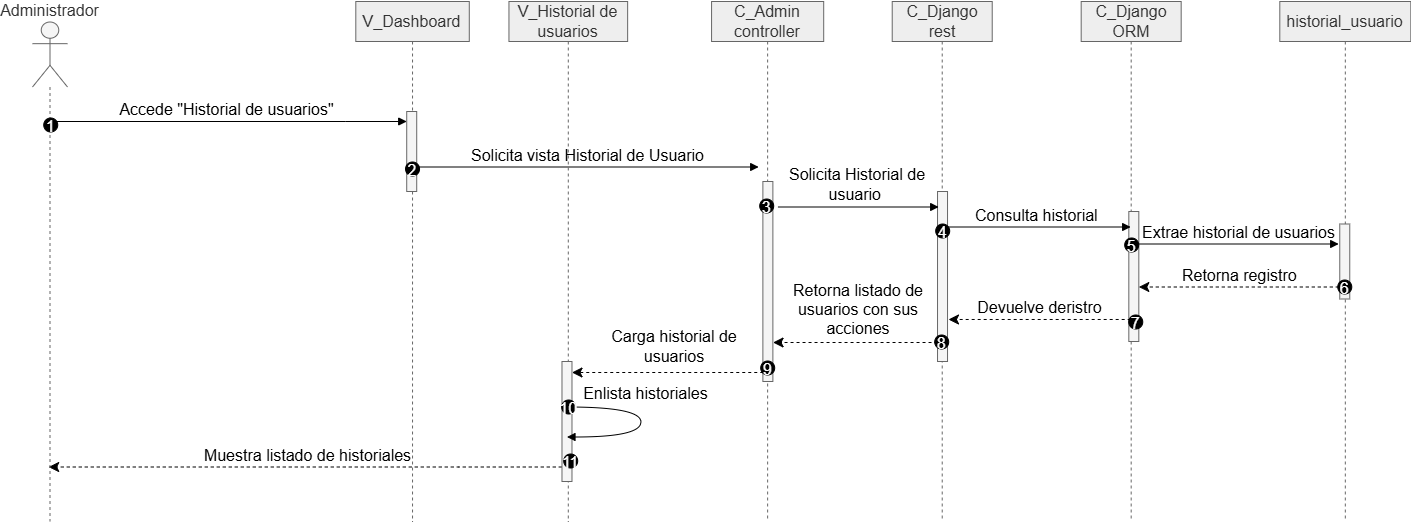

The diagram above was exported from draw.io. Its source (the exported page's mxGraphModel, read from the mxfile embedded in the PNG):
<mxGraphModel dx="1418" dy="855" grid="1" gridSize="10" guides="1" tooltips="1" connect="1" arrows="1" fold="1" page="1" pageScale="1" pageWidth="827" pageHeight="1169" math="0" shadow="0">
  <root>
    <mxCell id="0" />
    <mxCell id="1" parent="0" />
    <mxCell id="DMOWyxW_9Gnf1YbJup1h-1" edge="1" parent="1" source="DMOWyxW_9Gnf1YbJup1h-14" style="html=1;verticalAlign=bottom;endArrow=classic;dashed=1;endSize=8;curved=0;rounded=0;movable=1;resizable=1;rotatable=1;deletable=1;editable=1;locked=0;connectable=1;fillColor=#f5f5f5;strokeColor=light-dark(#000000, #959595);fontSize=16;endFill=1;labelBackgroundColor=none;" target="DMOWyxW_9Gnf1YbJup1h-12" value="&lt;font&gt;Retorna registro&amp;nbsp;&lt;/font&gt;">
      <mxGeometry relative="1" as="geometry">
        <Array as="points">
          <mxPoint x="1286.2000000000003" y="525.5" />
        </Array>
        <mxPoint x="1286.9199999999996" y="532.9099999999999" as="sourcePoint" />
        <mxPoint x="1163.6699999999996" y="532.9099999999999" as="targetPoint" />
      </mxGeometry>
    </mxCell>
    <mxCell id="DMOWyxW_9Gnf1YbJup1h-2" edge="1" parent="1" source="DMOWyxW_9Gnf1YbJup1h-20" style="html=1;verticalAlign=bottom;endArrow=classic;dashed=1;endSize=8;curved=0;rounded=0;movable=1;resizable=1;rotatable=1;deletable=1;editable=1;locked=0;connectable=1;fillColor=#f5f5f5;strokeColor=light-dark(#000000, #959595);fontSize=16;endFill=1;labelBackgroundColor=none;" value="">
      <mxGeometry relative="1" as="geometry">
        <mxPoint x="1006.2000000000003" y="585.5" as="sourcePoint" />
        <mxPoint x="850.5600000000009" y="581" as="targetPoint" />
      </mxGeometry>
    </mxCell>
    <mxCell id="DMOWyxW_9Gnf1YbJup1h-3" edge="1" parent="1" source="DMOWyxW_9Gnf1YbJup1h-7" style="html=1;verticalAlign=bottom;endArrow=classic;dashed=1;endSize=8;curved=0;rounded=0;movable=1;resizable=1;rotatable=1;deletable=1;editable=1;locked=0;connectable=1;fillColor=#f5f5f5;strokeColor=light-dark(#000000, #959595);fontSize=16;endFill=1;labelBackgroundColor=none;" target="DMOWyxW_9Gnf1YbJup1h-13" value="&lt;font&gt;Muestra listado de historiales&lt;/font&gt;">
      <mxGeometry relative="1" x="0.002" as="geometry">
        <mxPoint as="offset" />
        <Array as="points">
          <mxPoint x="536.2000000000003" y="705.5" />
        </Array>
        <mxPoint x="670.7499999999995" y="711" as="sourcePoint" />
        <mxPoint x="291.0535294117649" y="711" as="targetPoint" />
      </mxGeometry>
    </mxCell>
    <mxCell id="DMOWyxW_9Gnf1YbJup1h-4" edge="1" parent="1" source="DMOWyxW_9Gnf1YbJup1h-6" style="html=1;verticalAlign=bottom;endArrow=block;curved=0;rounded=0;movable=1;resizable=1;rotatable=1;deletable=1;editable=1;locked=0;connectable=1;fillColor=#f5f5f5;strokeColor=light-dark(#000000, #959595);fontSize=16;labelBackgroundColor=none;" value="&lt;font&gt;Solicita vista Historial de Usuario&lt;/font&gt;">
      <mxGeometry relative="1" width="80" x="-0.0022" as="geometry">
        <mxPoint as="offset" />
        <mxPoint x="502.12999999999874" y="405.5" as="sourcePoint" />
        <mxPoint x="836.2000000000003" y="405.5" as="targetPoint" />
      </mxGeometry>
    </mxCell>
    <mxCell id="DMOWyxW_9Gnf1YbJup1h-5" parent="1" style="shape=umlLifeline;perimeter=lifelinePerimeter;whiteSpace=wrap;html=1;container=1;dropTarget=0;collapsible=0;recursiveResize=0;outlineConnect=0;portConstraint=eastwest;newEdgeStyle={&quot;curved&quot;:0,&quot;rounded&quot;:0};movable=1;resizable=1;rotatable=1;deletable=1;editable=1;locked=0;connectable=1;fillColor=#EEEEEE;strokeColor=#666666;fontColor=#333333;fontSize=16;size=40;" value="&lt;font&gt;V_Dashboard&lt;/font&gt;" vertex="1">
      <mxGeometry height="520" width="113.49" x="433.29999999999995" y="240" as="geometry" />
    </mxCell>
    <mxCell id="DMOWyxW_9Gnf1YbJup1h-6" parent="DMOWyxW_9Gnf1YbJup1h-5" style="html=1;points=[[0,0,0,0,5],[0,1,0,0,-5],[1,0,0,0,5],[1,1,0,0,-5]];perimeter=orthogonalPerimeter;outlineConnect=0;targetShapes=umlLifeline;portConstraint=eastwest;newEdgeStyle={&quot;curved&quot;:0,&quot;rounded&quot;:0};movable=0;resizable=0;rotatable=0;deletable=0;editable=0;locked=1;connectable=0;fillColor=#f5f5f5;strokeColor=#666666;fontColor=#333333;fontSize=16;" value="" vertex="1">
      <mxGeometry height="80" width="10" x="50.92" y="110" as="geometry" />
    </mxCell>
    <mxCell id="DMOWyxW_9Gnf1YbJup1h-7" parent="1" style="shape=umlLifeline;perimeter=lifelinePerimeter;whiteSpace=wrap;html=1;container=1;dropTarget=0;collapsible=0;recursiveResize=0;outlineConnect=0;portConstraint=eastwest;newEdgeStyle={&quot;curved&quot;:0,&quot;rounded&quot;:0};movable=1;resizable=1;rotatable=1;deletable=1;editable=1;locked=0;connectable=1;fillColor=#EEEEEE;strokeColor=#666666;fontColor=#333333;fontSize=16;" value="&lt;font&gt;V_Historial de usuarios&lt;/font&gt;" vertex="1">
      <mxGeometry height="520" width="118.69" x="586.4499999999999" y="240" as="geometry" />
    </mxCell>
    <mxCell id="DMOWyxW_9Gnf1YbJup1h-8" parent="DMOWyxW_9Gnf1YbJup1h-7" style="html=1;points=[[0,0,0,0,5],[0,1,0,0,-5],[1,0,0,0,5],[1,1,0,0,-5]];perimeter=orthogonalPerimeter;outlineConnect=0;targetShapes=umlLifeline;portConstraint=eastwest;newEdgeStyle={&quot;curved&quot;:0,&quot;rounded&quot;:0};movable=0;resizable=0;rotatable=0;deletable=0;editable=0;locked=1;connectable=0;fillColor=#f5f5f5;strokeColor=#666666;fontColor=#333333;fontSize=16;" value="" vertex="1">
      <mxGeometry height="120" width="10" x="53.03" y="360" as="geometry" />
    </mxCell>
    <mxCell id="DMOWyxW_9Gnf1YbJup1h-9" parent="1" style="shape=umlLifeline;perimeter=lifelinePerimeter;whiteSpace=wrap;html=1;container=1;dropTarget=0;collapsible=0;recursiveResize=0;outlineConnect=0;portConstraint=eastwest;newEdgeStyle={&quot;curved&quot;:0,&quot;rounded&quot;:0};movable=1;resizable=1;rotatable=1;deletable=1;editable=1;locked=0;connectable=1;fillColor=#EEEEEE;strokeColor=#666666;fontColor=#333333;fontSize=16;" value="&lt;font&gt;C_Admin controller&lt;/font&gt;" vertex="1">
      <mxGeometry height="520" width="112.13" x="789.0699999999999" y="240" as="geometry" />
    </mxCell>
    <mxCell id="DMOWyxW_9Gnf1YbJup1h-10" parent="DMOWyxW_9Gnf1YbJup1h-9" style="html=1;points=[[0,0,0,0,5],[0,1,0,0,-5],[1,0,0,0,5],[1,1,0,0,-5]];perimeter=orthogonalPerimeter;outlineConnect=0;targetShapes=umlLifeline;portConstraint=eastwest;newEdgeStyle={&quot;curved&quot;:0,&quot;rounded&quot;:0};movable=0;resizable=0;rotatable=0;deletable=0;editable=0;locked=1;connectable=0;fillColor=#f5f5f5;strokeColor=#666666;fontColor=#333333;fontSize=16;" value="" vertex="1">
      <mxGeometry height="200" width="10" x="51.31" y="180" as="geometry" />
    </mxCell>
    <mxCell id="DMOWyxW_9Gnf1YbJup1h-11" parent="1" style="shape=umlLifeline;perimeter=lifelinePerimeter;whiteSpace=wrap;html=1;container=1;dropTarget=0;collapsible=0;recursiveResize=0;outlineConnect=0;portConstraint=eastwest;newEdgeStyle={&quot;curved&quot;:0,&quot;rounded&quot;:0};movable=1;resizable=1;rotatable=1;deletable=1;editable=1;locked=0;connectable=1;fillColor=#EEEEEE;strokeColor=#666666;fontColor=#333333;fontSize=16;" value="&lt;font&gt;C_Django ORM&lt;/font&gt;" vertex="1">
      <mxGeometry height="520" width="100" x="1158.6799999999998" y="240" as="geometry" />
    </mxCell>
    <mxCell id="DMOWyxW_9Gnf1YbJup1h-12" parent="DMOWyxW_9Gnf1YbJup1h-11" style="html=1;points=[[0,0,0,0,5],[0,1,0,0,-5],[1,0,0,0,5],[1,1,0,0,-5]];perimeter=orthogonalPerimeter;outlineConnect=0;targetShapes=umlLifeline;portConstraint=eastwest;newEdgeStyle={&quot;curved&quot;:0,&quot;rounded&quot;:0};movable=0;resizable=0;rotatable=0;deletable=0;editable=0;locked=1;connectable=0;fillColor=#f5f5f5;strokeColor=#666666;fontColor=#333333;fontSize=16;" value="" vertex="1">
      <mxGeometry height="130" width="10" x="47.64" y="210" as="geometry" />
    </mxCell>
    <mxCell id="DMOWyxW_9Gnf1YbJup1h-13" parent="1" style="shape=umlLifeline;perimeter=lifelinePerimeter;whiteSpace=wrap;container=1;dropTarget=0;collapsible=0;recursiveResize=0;outlineConnect=0;portConstraint=eastwest;newEdgeStyle={&quot;edgeStyle&quot;:&quot;elbowEdgeStyle&quot;,&quot;elbow&quot;:&quot;vertical&quot;,&quot;curved&quot;:0,&quot;rounded&quot;:0};participant=umlActor;verticalAlign=bottom;labelPosition=center;verticalLabelPosition=top;align=center;size=65;fillColor=#f5f5f5;strokeColor=#666666;movable=1;resizable=1;rotatable=1;deletable=1;editable=1;locked=0;connectable=1;fontColor=#333333;fontSize=16;" value="Administrador" vertex="1">
      <mxGeometry height="499.5" width="35" x="110" y="260.5" as="geometry" />
    </mxCell>
    <mxCell id="DMOWyxW_9Gnf1YbJup1h-14" parent="1" style="shape=umlLifeline;perimeter=lifelinePerimeter;whiteSpace=wrap;html=1;container=1;dropTarget=0;collapsible=0;recursiveResize=0;outlineConnect=0;portConstraint=eastwest;newEdgeStyle={&quot;curved&quot;:0,&quot;rounded&quot;:0};movable=1;resizable=1;rotatable=1;deletable=1;editable=1;locked=0;connectable=1;fillColor=#EEEEEE;strokeColor=#666666;fontColor=#333333;fontSize=16;" value="&lt;font&gt;historial_usuario&lt;/font&gt;" vertex="1">
      <mxGeometry height="520" width="131.04" x="1357.3" y="240" as="geometry" />
    </mxCell>
    <mxCell id="DMOWyxW_9Gnf1YbJup1h-15" parent="DMOWyxW_9Gnf1YbJup1h-14" style="html=1;points=[[0,0,0,0,5],[0,1,0,0,-5],[1,0,0,0,5],[1,1,0,0,-5]];perimeter=orthogonalPerimeter;outlineConnect=0;targetShapes=umlLifeline;portConstraint=eastwest;newEdgeStyle={&quot;curved&quot;:0,&quot;rounded&quot;:0};movable=0;resizable=0;rotatable=0;deletable=0;editable=0;locked=1;connectable=0;fillColor=#f5f5f5;strokeColor=#666666;fontColor=#333333;fontSize=16;" value="" vertex="1">
      <mxGeometry height="75" width="10" x="59.96" y="222.5" as="geometry" />
    </mxCell>
    <mxCell id="DMOWyxW_9Gnf1YbJup1h-16" edge="1" parent="1" source="DMOWyxW_9Gnf1YbJup1h-13" style="html=1;verticalAlign=bottom;endArrow=block;curved=0;rounded=0;movable=1;resizable=1;rotatable=1;deletable=1;editable=1;locked=0;connectable=1;fillColor=#f5f5f5;strokeColor=light-dark(#000000, #959595);fontSize=16;labelBackgroundColor=none;" target="DMOWyxW_9Gnf1YbJup1h-6" value="&lt;font&gt;Accede &quot;Historial de usuarios&quot;&lt;/font&gt;">
      <mxGeometry relative="1" width="80" as="geometry">
        <Array as="points">
          <mxPoint x="423.29999999999995" y="360" />
        </Array>
        <mxPoint x="317.4203448275871" y="361.5" as="sourcePoint" />
        <mxPoint x="494.4799999999991" y="361.5" as="targetPoint" />
      </mxGeometry>
    </mxCell>
    <mxCell id="DMOWyxW_9Gnf1YbJup1h-17" edge="1" parent="1" style="html=1;verticalAlign=bottom;endArrow=classic;dashed=1;endSize=8;curved=0;rounded=0;movable=1;resizable=1;rotatable=1;deletable=1;editable=1;locked=0;connectable=1;fillColor=#f5f5f5;strokeColor=light-dark(#000000, #959595);fontSize=16;endFill=1;labelBackgroundColor=none;" target="DMOWyxW_9Gnf1YbJup1h-8" value="">
      <mxGeometry relative="1" as="geometry">
        <mxPoint x="840.7499999999995" y="611" as="sourcePoint" />
        <mxPoint x="653.3" y="611" as="targetPoint" />
      </mxGeometry>
    </mxCell>
    <mxCell id="DMOWyxW_9Gnf1YbJup1h-18" edge="1" parent="1" source="DMOWyxW_9Gnf1YbJup1h-7" style="curved=1;endArrow=block;rounded=0;movable=1;resizable=1;rotatable=1;deletable=1;editable=1;locked=0;connectable=1;fillColor=#f5f5f5;strokeColor=light-dark(#000000, #959595);fontSize=16;labelBackgroundColor=none;" target="DMOWyxW_9Gnf1YbJup1h-7" value="Enlista historiales">
      <mxGeometry relative="1" x="-0.1709" y="16" as="geometry">
        <mxPoint x="-11" y="-15" as="offset" />
        <Array as="points">
          <mxPoint x="718.3900000000008" y="645.5" />
          <mxPoint x="718.3900000000008" y="675.5" />
        </Array>
        <mxPoint x="668.8900000000008" y="645.5" as="sourcePoint" />
        <mxPoint x="668.3900000000008" y="675.5" as="targetPoint" />
      </mxGeometry>
    </mxCell>
    <mxCell id="DMOWyxW_9Gnf1YbJup1h-19" parent="1" style="shape=umlLifeline;perimeter=lifelinePerimeter;whiteSpace=wrap;html=1;container=1;dropTarget=0;collapsible=0;recursiveResize=0;outlineConnect=0;portConstraint=eastwest;newEdgeStyle={&quot;curved&quot;:0,&quot;rounded&quot;:0};movable=1;resizable=1;rotatable=1;deletable=1;editable=1;locked=0;connectable=1;fillColor=#EEEEEE;strokeColor=#666666;fontColor=#333333;fontSize=16;" value="&lt;font&gt;C_Django rest&lt;/font&gt;" vertex="1">
      <mxGeometry height="520" width="100" x="969.72" y="240" as="geometry" />
    </mxCell>
    <mxCell id="DMOWyxW_9Gnf1YbJup1h-20" parent="DMOWyxW_9Gnf1YbJup1h-19" style="html=1;points=[[0,0,0,0,5],[0,1,0,0,-5],[1,0,0,0,5],[1,1,0,0,-5]];perimeter=orthogonalPerimeter;outlineConnect=0;targetShapes=umlLifeline;portConstraint=eastwest;newEdgeStyle={&quot;curved&quot;:0,&quot;rounded&quot;:0};movable=0;resizable=0;rotatable=0;deletable=0;editable=0;locked=1;connectable=0;fillColor=#f5f5f5;strokeColor=#666666;fontColor=#333333;fontSize=16;" value="" vertex="1">
      <mxGeometry height="170" width="10" x="45.31" y="190" as="geometry" />
    </mxCell>
    <mxCell id="DMOWyxW_9Gnf1YbJup1h-21" edge="1" parent="1" source="DMOWyxW_9Gnf1YbJup1h-11" style="html=1;verticalAlign=bottom;endArrow=classic;dashed=1;endSize=8;curved=0;rounded=0;movable=1;resizable=1;rotatable=1;deletable=1;editable=1;locked=0;connectable=1;fillColor=#f5f5f5;strokeColor=light-dark(#000000, #959595);fontSize=16;endFill=1;labelBackgroundColor=none;" value="&lt;font&gt;Devuelve deristro&lt;/font&gt;">
      <mxGeometry relative="1" as="geometry">
        <mxPoint x="1149.2000000000003" y="557.5" as="sourcePoint" />
        <mxPoint x="1025.9999999999995" y="557.9799999999996" as="targetPoint" />
      </mxGeometry>
    </mxCell>
    <mxCell id="DMOWyxW_9Gnf1YbJup1h-22" edge="1" parent="1" style="html=1;verticalAlign=bottom;endArrow=block;curved=0;rounded=0;movable=1;resizable=1;rotatable=1;deletable=1;editable=1;locked=0;connectable=1;fillColor=#f5f5f5;strokeColor=light-dark(#000000, #959595);fontSize=16;labelBackgroundColor=none;" value="">
      <mxGeometry relative="1" width="80" as="geometry">
        <mxPoint x="855.4600000000005" y="445.5" as="sourcePoint" />
        <mxPoint x="1016.2000000000003" y="445.5" as="targetPoint" />
      </mxGeometry>
    </mxCell>
    <mxCell id="DMOWyxW_9Gnf1YbJup1h-23" parent="1" style="text;html=1;whiteSpace=wrap;strokeColor=none;fillColor=none;align=center;verticalAlign=middle;rounded=0;movable=1;resizable=1;rotatable=1;deletable=1;editable=1;locked=0;connectable=1;fontSize=16;" value="&lt;font&gt;Solicita Historial de usuario&amp;nbsp;&lt;/font&gt;" vertex="1">
      <mxGeometry height="30" width="150" x="860.0300000000002" y="407.5" as="geometry" />
    </mxCell>
    <mxCell id="DMOWyxW_9Gnf1YbJup1h-24" edge="1" parent="1" style="html=1;verticalAlign=bottom;endArrow=block;curved=0;rounded=0;movable=1;resizable=1;rotatable=1;deletable=1;editable=1;locked=0;connectable=1;fillColor=#f5f5f5;strokeColor=light-dark(#000000, #959595);fontSize=16;labelBackgroundColor=none;" target="DMOWyxW_9Gnf1YbJup1h-11" value="&lt;font&gt;Consulta historial&amp;nbsp;&lt;/font&gt;">
      <mxGeometry relative="1" width="80" as="geometry">
        <mxPoint x="1025.02" y="465.5" as="sourcePoint" />
        <mxPoint x="1136.2000000000003" y="465.5" as="targetPoint" />
      </mxGeometry>
    </mxCell>
    <mxCell id="DMOWyxW_9Gnf1YbJup1h-25" edge="1" parent="1" source="DMOWyxW_9Gnf1YbJup1h-12" style="html=1;verticalAlign=bottom;endArrow=block;curved=0;rounded=0;movable=1;resizable=1;rotatable=1;deletable=1;editable=1;locked=0;connectable=1;fillColor=#f5f5f5;strokeColor=light-dark(#000000, #959595);fontSize=16;labelBackgroundColor=none;" value="&lt;font&gt;Extrae historial de usuarios&lt;/font&gt;">
      <mxGeometry relative="1" width="80" as="geometry">
        <mxPoint x="1196.2000000000003" y="485.5" as="sourcePoint" />
        <mxPoint x="1416.2000000000003" y="482.5" as="targetPoint" />
      </mxGeometry>
    </mxCell>
    <mxCell id="DMOWyxW_9Gnf1YbJup1h-26" parent="1" style="text;html=1;whiteSpace=wrap;strokeColor=none;fillColor=none;align=center;verticalAlign=middle;rounded=0;movable=1;resizable=1;rotatable=1;deletable=1;editable=1;locked=0;connectable=1;fontSize=16;" value="&lt;font&gt;Retorna listado de usuarios con sus acciones&lt;/font&gt;" vertex="1">
      <mxGeometry height="30" width="150" x="860.9800000000002" y="532.5" as="geometry" />
    </mxCell>
    <mxCell id="DMOWyxW_9Gnf1YbJup1h-27" parent="1" style="ellipse;aspect=fixed;fillColor=#000000;align=center;fontColor=#FFFFFF;container=0;movable=1;resizable=1;rotatable=1;deletable=1;editable=1;locked=0;connectable=1;allowArrows=0;recursiveResize=0;expand=0;fontSize=16;" value="1" vertex="1">
      <mxGeometry height="14" width="14" x="121.23000000000093" y="356.5" as="geometry" />
    </mxCell>
    <mxCell id="DMOWyxW_9Gnf1YbJup1h-28" parent="1" style="ellipse;aspect=fixed;fillColor=#000000;align=center;fontColor=#FFFFFF;container=0;movable=1;resizable=1;rotatable=1;deletable=1;editable=1;locked=0;connectable=1;allowArrows=0;recursiveResize=0;expand=0;fontSize=16;" value="2" vertex="1">
      <mxGeometry height="14" width="14" x="483.0400000000003" y="400.5" as="geometry" />
    </mxCell>
    <mxCell id="DMOWyxW_9Gnf1YbJup1h-29" parent="1" style="ellipse;aspect=fixed;fillColor=#000000;align=center;fontColor=#FFFFFF;container=0;movable=1;resizable=1;rotatable=1;deletable=1;editable=1;locked=0;connectable=1;allowArrows=0;recursiveResize=0;expand=0;fontSize=16;" value="3" vertex="1">
      <mxGeometry height="14" width="14" x="837.2000000000003" y="437.5" as="geometry" />
    </mxCell>
    <mxCell id="DMOWyxW_9Gnf1YbJup1h-30" parent="1" style="ellipse;aspect=fixed;fillColor=#000000;align=center;fontColor=#FFFFFF;container=0;movable=1;resizable=1;rotatable=1;deletable=1;editable=1;locked=0;connectable=1;allowArrows=0;recursiveResize=0;expand=0;fontSize=16;" value="4" vertex="1">
      <mxGeometry height="14" width="14" x="1013.2000000000003" y="462.5" as="geometry" />
    </mxCell>
    <mxCell id="DMOWyxW_9Gnf1YbJup1h-31" parent="1" style="ellipse;aspect=fixed;fillColor=#000000;align=center;fontColor=#FFFFFF;container=0;movable=1;resizable=1;rotatable=1;deletable=1;editable=1;locked=0;connectable=1;allowArrows=0;recursiveResize=0;expand=0;fontSize=16;" value="10" vertex="1">
      <mxGeometry height="14" width="14" x="639.2000000000003" y="638.5" as="geometry" />
    </mxCell>
    <mxCell id="DMOWyxW_9Gnf1YbJup1h-32" parent="1" style="ellipse;aspect=fixed;fillColor=#000000;align=center;fontColor=#FFFFFF;container=0;movable=1;resizable=1;rotatable=1;deletable=1;editable=1;locked=0;connectable=1;allowArrows=0;recursiveResize=0;expand=0;fontSize=16;" value="11" vertex="1">
      <mxGeometry height="14" width="14" x="641.2000000000003" y="692.5" as="geometry" />
    </mxCell>
    <mxCell id="DMOWyxW_9Gnf1YbJup1h-33" parent="1" style="ellipse;aspect=fixed;fillColor=#000000;align=center;fontColor=#FFFFFF;container=0;movable=1;resizable=1;rotatable=1;deletable=1;editable=1;locked=0;connectable=1;allowArrows=0;recursiveResize=0;expand=0;fontSize=16;" value="6" vertex="1">
      <mxGeometry height="14" width="14" x="1415.2599999999998" y="518.5" as="geometry" />
    </mxCell>
    <mxCell id="DMOWyxW_9Gnf1YbJup1h-34" parent="1" style="ellipse;aspect=fixed;fillColor=#000000;align=center;fontColor=#FFFFFF;container=0;movable=1;resizable=1;rotatable=1;deletable=1;editable=1;locked=0;connectable=1;allowArrows=0;recursiveResize=0;expand=0;fontSize=16;" value="7" vertex="1">
      <mxGeometry height="14" width="14" x="1206.2499999999995" y="553.5" as="geometry" />
    </mxCell>
    <mxCell id="DMOWyxW_9Gnf1YbJup1h-35" parent="1" style="ellipse;aspect=fixed;fillColor=#000000;align=center;fontColor=#FFFFFF;container=0;movable=1;resizable=1;rotatable=1;deletable=1;editable=1;locked=0;connectable=1;allowArrows=0;recursiveResize=0;expand=0;fontSize=16;" value="9" vertex="1">
      <mxGeometry height="14" width="14" x="838.2000000000003" y="599.5" as="geometry" />
    </mxCell>
    <mxCell id="DMOWyxW_9Gnf1YbJup1h-36" parent="1" style="ellipse;aspect=fixed;fillColor=#000000;align=center;fontColor=#FFFFFF;container=0;movable=1;resizable=1;rotatable=1;deletable=1;editable=1;locked=0;connectable=1;allowArrows=0;recursiveResize=0;expand=0;fontSize=16;" value="5" vertex="1">
      <mxGeometry height="14" width="14" x="1202.2000000000003" y="476.5" as="geometry" />
    </mxCell>
    <mxCell id="DMOWyxW_9Gnf1YbJup1h-37" parent="1" style="ellipse;aspect=fixed;fillColor=#000000;align=center;fontColor=#FFFFFF;container=0;movable=1;resizable=1;rotatable=1;deletable=1;editable=1;locked=0;connectable=1;allowArrows=0;recursiveResize=0;expand=0;fontSize=16;" value="8" vertex="1">
      <mxGeometry height="14" width="14" x="1012.2000000000003" y="573.5" as="geometry" />
    </mxCell>
    <mxCell id="DMOWyxW_9Gnf1YbJup1h-38" parent="1" style="text;html=1;whiteSpace=wrap;strokeColor=none;fillColor=none;align=center;verticalAlign=middle;rounded=0;movable=1;resizable=1;rotatable=1;deletable=1;editable=1;locked=0;connectable=1;" value="&lt;font style=&quot;font-size: 16px;&quot;&gt;Carga historial de usuarios&lt;/font&gt;" vertex="1">
      <mxGeometry height="30" width="150" x="676.6099999999999" y="570" as="geometry" />
    </mxCell>
  </root>
</mxGraphModel>